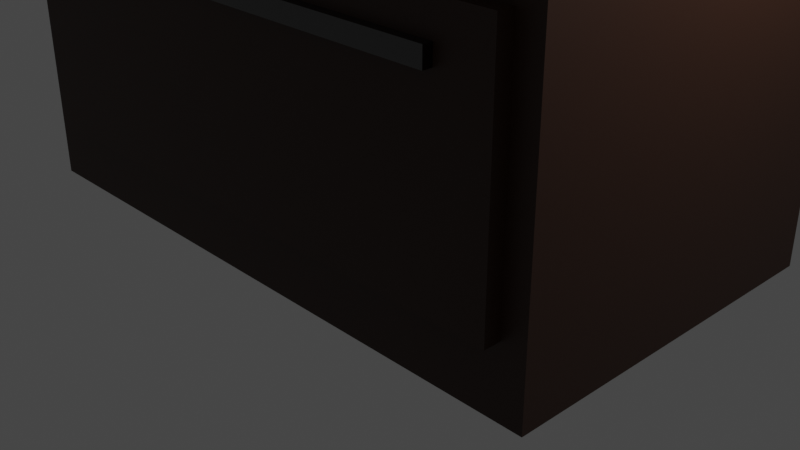 # Source: dresser.blend  (saved by Blender 2.93.21; exported with 4.5.12 LTS)
import bpy
from mathutils import Matrix  # noqa: F401  (used for matrix-valued properties, if any)

bpy.ops.wm.read_factory_settings(use_empty=True)
scene = bpy.context.scene
scene.name = 'Scene'

# ---- collections
col_collection = bpy.data.collections.new('Collection'); scene.collection.children.link(col_collection)

# ---- materials (node trees are filled in below, after node groups)
mat_wood = bpy.data.materials.new('Wood')
mat_wood.alpha_threshold = 0.0
mat_wood.use_transparent_shadow = False
mat_wood.line_color = (0.0, 0.0, 0.0, 1.0)
mat_metal = bpy.data.materials.new('Metal')
mat_metal.use_transparent_shadow = False

# ---- material node trees
mat_wood.use_nodes = True; mat_wood.node_tree.nodes.clear()
_N = mat_wood.node_tree.nodes; _L = mat_wood.node_tree.links
n0 = _N.new('ShaderNodeOutputMaterial'); n0.name = 'Material Output'; n0.location = (300, 300)
n1 = _N.new('ShaderNodeBsdfPrincipled'); n1.name = 'Principled BSDF'; n1.location = (10, 300)
n1.distribution = 'GGX'
n1.subsurface_method = 'BURLEY'
n1.inputs[0].default_value = (0.0367, 0.01281, 0.005525, 1.0)
n1.inputs[2].default_value = 0.4955
n1.inputs[3].default_value = 1.45
n1.inputs[27].default_value = (0.0, 0.0, 0.0, 1.0)
n1.inputs[28].default_value = 1.0
_L.new(n1.outputs[0], n0.inputs[0])
n0.is_active_output = True
mat_metal.use_nodes = True; mat_metal.node_tree.nodes.clear()
_N = mat_metal.node_tree.nodes; _L = mat_metal.node_tree.links
n0 = _N.new('ShaderNodeBsdfPrincipled'); n0.name = 'Principled BSDF'; n0.location = (10, 300)
n0.distribution = 'GGX'
n0.subsurface_method = 'BURLEY'
n0.inputs[0].default_value = (0.1301, 0.1301, 0.1301, 1.0)
n0.inputs[1].default_value = 1.0
n0.inputs[2].default_value = 0.1909
n0.inputs[3].default_value = 1.45
n0.inputs[27].default_value = (0.0, 0.0, 0.0, 1.0)
n0.inputs[28].default_value = 1.0
n1 = _N.new('ShaderNodeOutputMaterial'); n1.name = 'Material Output'; n1.location = (300, 300)
_L.new(n0.outputs[0], n1.inputs[0])
n1.is_active_output = True

# ---- world
world_world = bpy.data.worlds.new('World'); scene.world = world_world
world_world.use_nodes = True; world_world.node_tree.nodes.clear()
_N = world_world.node_tree.nodes; _L = world_world.node_tree.links
n0 = _N.new('ShaderNodeOutputWorld'); n0.name = 'World Output'; n0.location = (300, 300)
n1 = _N.new('ShaderNodeBackground'); n1.name = 'Background'; n1.location = (10, 300)
n1.inputs[0].default_value = (0.05088, 0.05088, 0.05088, 1.0)
_L.new(n1.outputs[0], n0.inputs[0])
n0.is_active_output = True
world_world.color = (0.05088, 0.05088, 0.05088)
world_world.use_sun_shadow = False
world_world.sun_shadow_jitter_overblur = 0.0

# ---- cameras
cam_camera = bpy.data.cameras.new('Camera')
cam_camera.clip_end = 100.0
cam_camera.ortho_scale = 7.314

# ---- lights
light_light = bpy.data.lights.new('Light', 'POINT')
light_light.transmission_factor = 0.0
light_light.energy = 1000.0
light_light.shadow_soft_size = 0.1
light_light.shadow_maximum_resolution = 0.006
light_light.use_absolute_resolution = True

# ---- meshes
me_cube = bpy.data.meshes.new('Cube')
me_cube.from_pydata([(1.0, 1.0, 1.0), (1.0, 1.0, -1.0), (1.0, -1.0, 1.0), (1.0, -1.0, -1.0), (-1.0, 1.0, 1.0), (-1.0, 1.0, -1.0), (-1.0, -1.0, 1.0), (-1.0, -1.0, -1.0), (1.0, 1.0, 0.6532), (1.0, 1.0, -0.6313), (-1.0, -1.0, -0.6313), (-1.0, -1.0, 0.6532), (1.0, -1.0, 0.6532), (1.0, -1.0, -0.6313), (-1.0, 1.0, 0.6532), (-1.0, 1.0, -0.6313), (0.9237, 1.0, -1.0), (-0.8797, 1.0, -1.0), (0.9237, -1.0, 1.0), (-0.8797, -1.0, 1.0), (-0.8797, -1.0, -1.0), (0.9237, -1.0, -1.0), (-0.8797, 1.0, 1.0), (0.9237, 1.0, 1.0), (-0.8797, 1.0, -0.6313), (0.9237, 1.0, -0.6313), (-0.8797, 1.0, 0.6532), (0.9237, 1.0, 0.6532), (0.9237, -1.0, -0.6313), (-0.8797, -1.0, -0.6313), (0.9237, -1.0, 0.6532), (-0.8797, -1.0, 0.6532), (0.9237, -1.087, -0.6313), (-0.8797, -1.087, -0.6313), (0.9237, -1.087, 0.6532), (-0.8797, -1.087, 0.6532), (1.0, 1.0, 0.4884), (-1.0, -1.0, 0.4884), (1.0, -1.0, 0.4884), (-1.0, 1.0, 0.4884), (0.9237, -1.0, 0.4884), (-0.8797, -1.0, 0.4884), (-0.8797, 1.0, 0.4884), (0.9237, 1.0, 0.4884), (0.9237, -1.087, 0.4884), (-0.8797, -1.087, 0.4884), (1.0, 1.0, 0.3936), (1.0, -1.0, 0.3936), (-1.0, 1.0, 0.3936), (0.9237, -1.0, 0.3936), (-0.8797, -1.0, 0.3936), (-0.8797, 1.0, 0.3936), (0.9237, 1.0, 0.3936), (0.9237, -1.087, 0.3936), (-0.8797, -1.087, 0.3936), (-1.0, -1.0, 0.3936), (0.7584, 1.0, -1.0), (-0.7257, 1.0, -1.0), (0.7584, -1.0, 1.0), (-0.7257, -1.0, 1.0), (-0.7257, -1.0, -1.0), (0.7584, -1.0, -1.0), (-0.7257, 1.0, 1.0), (0.7584, 1.0, 1.0), (-0.7257, 1.0, -0.6313), (0.7584, 1.0, -0.6313), (-0.7257, 1.0, 0.6532), (0.7584, 1.0, 0.6532), (0.7584, -1.0, -0.6313), (-0.7257, -1.0, -0.6313), (0.7584, -1.0, 0.6532), (-0.7257, -1.0, 0.6532), (0.7584, -1.087, -0.6313), (-0.7257, -1.087, -0.6313), (0.7584, -1.087, 0.6532), (-0.7257, -1.087, 0.6532), (0.7584, -1.087, 0.4884), (-0.7257, -1.087, 0.4884), (-0.7257, 1.0, 0.4884), (0.7584, 1.0, 0.4884), (-0.7257, 1.0, 0.3936), (0.7584, 1.0, 0.3936), (0.7584, -1.087, 0.3936), (-0.7257, -1.087, 0.3936), (0.7584, -1.138, 0.4884), (-0.7257, -1.138, 0.4884), (0.7584, -1.138, 0.3936), (-0.7257, -1.138, 0.3936)], [], [(22, 4, 6, 19), (31, 19, 6, 11), (11, 6, 4, 14), (16, 1, 3, 21), (8, 0, 2, 12), (27, 23, 0, 8), (16, 25, 9, 1), (43, 27, 8, 36), (1, 9, 13, 3), (36, 8, 12, 38), (7, 10, 15, 5), (37, 11, 14, 39), (20, 29, 10, 7), (41, 31, 11, 37), (38, 12, 30, 40), (50, 29, 33, 54), (3, 13, 28, 21), (60, 69, 29, 20), (39, 14, 26, 42), (79, 67, 27, 43), (5, 15, 24, 17), (56, 65, 25, 16), (14, 4, 22, 26), (67, 63, 23, 27), (5, 17, 20, 7), (56, 16, 21, 61), (12, 2, 18, 30), (71, 59, 19, 31), (0, 23, 18, 2), (62, 22, 19, 59), (77, 75, 35, 45), (71, 31, 35, 75), (68, 28, 32, 72), (40, 30, 34, 44), (49, 40, 44, 53), (83, 77, 45, 54), (81, 79, 43, 52), (48, 39, 42, 51), (31, 41, 45, 35), (47, 38, 40, 49), (50, 41, 37, 55), (55, 37, 39, 48), (46, 36, 38, 47), (52, 43, 36, 46), (25, 52, 46, 9), (9, 46, 47, 13), (10, 55, 48, 15), (29, 50, 55, 10), (13, 47, 49, 28), (15, 48, 51, 24), (65, 81, 52, 25), (73, 83, 54, 33), (28, 49, 53, 32), (41, 50, 54, 45), (32, 53, 82, 72), (72, 82, 83, 73), (24, 51, 80, 64), (64, 80, 81, 65), (51, 42, 78, 80), (80, 78, 79, 81), (53, 44, 76, 82), (83, 82, 86, 87), (29, 69, 73, 33), (69, 68, 72, 73), (30, 70, 74, 34), (70, 71, 75, 74), (44, 34, 74, 76), (76, 74, 75, 77), (23, 63, 58, 18), (63, 62, 59, 58), (30, 18, 58, 70), (70, 58, 59, 71), (17, 57, 60, 20), (57, 56, 61, 60), (26, 22, 62, 66), (66, 62, 63, 67), (17, 24, 64, 57), (57, 64, 65, 56), (42, 26, 66, 78), (78, 66, 67, 79), (21, 28, 68, 61), (61, 68, 69, 60), (86, 84, 85, 87), (82, 76, 84, 86), (76, 77, 85, 84), (77, 83, 87, 85)])
me_cube.polygons.foreach_set('material_index', [0, 0, 2, 0, 2, 0, 0, 0, 2, 2, 2, 2, 0, 0, 0, 0, 0, 0, 0, 0, 0, 0, 0, 0, 0, 0, 0, 0, 0, 0, 0, 0, 0, 0, 0, 0, 0, 0, 0, 0, 0, 2, 2, 0, 0, 2, 2, 0, 0, 0, 0, 0, 0, 0, 0, 0, 0, 0, 0, 0, 0, 1, 0, 0, 0, 0, 0, 0, 0, 0, 0, 0, 0, 0, 0, 0, 0, 0, 0, 0, 0, 0, 1, 1, 1, 1])
_uv = me_cube.uv_layers.new(name='UVMap')
_uv.uv.foreach_set('vector', [0.7917, 0.5, 0.875, 0.5, 0.875, 0.75, 0.7917, 0.75, 0.5417, 0.9167, 0.625, 0.9167, 0.625, 1.0, 0.5417, 1.0, 0.5417, 0.0, 0.625, 0.0, 0.625, 0.25, 0.5417, 0.25, 0.2917, 0.5, 0.375, 0.5, 0.375, 0.75, 0.2917, 0.75, 0.5417, 0.5, 0.625, 0.5, 0.625, 0.75, 0.5417, 0.75, 0.5417, 0.4167, 0.625, 0.4167, 0.625, 0.5, 0.5417, 0.5, 0.375, 0.4167, 0.4583, 0.4167, 0.4583, 0.5, 0.375, 0.5, 0.531, 0.4167, 0.5417, 0.4167, 0.5417, 0.5, 0.531, 0.5, 0.375, 0.5, 0.4583, 0.5, 0.4583, 0.75, 0.375, 0.75, 0.531, 0.5, 0.5417, 0.5, 0.5417, 0.75, 0.531, 0.75, 0.375, 0.0, 0.4583, 0.0, 0.4583, 0.25, 0.375, 0.25, 0.531, 0.0, 0.5417, 0.0, 0.5417, 0.25, 0.531, 0.25, 0.375, 0.9167, 0.4583, 0.9167, 0.4583, 1.0, 0.375, 1.0, 0.531, 0.9167, 0.5417, 0.9167, 0.5417, 1.0, 0.531, 1.0, 0.531, 0.75, 0.5417, 0.75, 0.5417, 0.8333, 0.531, 0.8333, 0.5248, 0.9167, 0.4583, 0.9167, 0.4583, 0.9167, 0.5248, 0.9167, 0.375, 0.75, 0.4583, 0.75, 0.4583, 0.8333, 0.375, 0.8333, 0.375, 0.8889, 0.4583, 0.8889, 0.4583, 0.9167, 0.375, 0.9167, 0.531, 0.25, 0.5417, 0.25, 0.5417, 0.3333, 0.531, 0.3333, 0.531, 0.3889, 0.5417, 0.3889, 0.5417, 0.4167, 0.531, 0.4167, 0.375, 0.25, 0.4583, 0.25, 0.4583, 0.3333, 0.375, 0.3333, 0.375, 0.3889, 0.4583, 0.3889, 0.4583, 0.4167, 0.375, 0.4167, 0.5417, 0.25, 0.625, 0.25, 0.625, 0.3333, 0.5417, 0.3333, 0.5417, 0.3889, 0.625, 0.3889, 0.625, 0.4167, 0.5417, 0.4167, 0.125, 0.5, 0.2083, 0.5, 0.2083, 0.75, 0.125, 0.75, 0.2639, 0.5, 0.2917, 0.5, 0.2917, 0.75, 0.2639, 0.75, 0.5417, 0.75, 0.625, 0.75, 0.625, 0.8333, 0.5417, 0.8333, 0.5417, 0.8889, 0.625, 0.8889, 0.625, 0.9167, 0.5417, 0.9167, 0.625, 0.5, 0.7083, 0.5, 0.7083, 0.75, 0.625, 0.75, 0.7639, 0.5, 0.7917, 0.5, 0.7917, 0.75, 0.7639, 0.75, 0.531, 0.8889, 0.5417, 0.8889, 0.5417, 0.9167, 0.531, 0.9167, 0.5417, 0.8889, 0.5417, 0.9167, 0.5417, 0.9167, 0.5417, 0.8889, 0.4583, 0.8611, 0.4583, 0.8333, 0.4583, 0.8333, 0.4583, 0.8611, 0.531, 0.8333, 0.5417, 0.8333, 0.5417, 0.8333, 0.531, 0.8333, 0.5248, 0.8333, 0.531, 0.8333, 0.531, 0.8333, 0.5248, 0.8333, 0.5248, 0.8889, 0.531, 0.8889, 0.531, 0.9167, 0.5248, 0.9167, 0.5248, 0.3889, 0.531, 0.3889, 0.531, 0.4167, 0.5248, 0.4167, 0.5248, 0.25, 0.531, 0.25, 0.531, 0.3333, 0.5248, 0.3333, 0.5417, 0.9167, 0.531, 0.9167, 0.531, 0.9167, 0.5417, 0.9167, 0.5248, 0.75, 0.531, 0.75, 0.531, 0.8333, 0.5248, 0.8333, 0.5248, 0.9167, 0.531, 0.9167, 0.531, 1.0, 0.5248, 1.0, 0.5248, 0.0, 0.531, 0.0, 0.531, 0.25, 0.5248, 0.25, 0.5248, 0.5, 0.531, 0.5, 0.531, 0.75, 0.5248, 0.75, 0.5248, 0.4167, 0.531, 0.4167, 0.531, 0.5, 0.5248, 0.5, 0.4583, 0.4167, 0.5248, 0.4167, 0.5248, 0.5, 0.4583, 0.5, 0.4583, 0.5, 0.5248, 0.5, 0.5248, 0.75, 0.4583, 0.75, 0.4583, 0.0, 0.5248, 0.0, 0.5248, 0.25, 0.4583, 0.25, 0.4583, 0.9167, 0.5248, 0.9167, 0.5248, 1.0, 0.4583, 1.0, 0.4583, 0.75, 0.5248, 0.75, 0.5248, 0.8333, 0.4583, 0.8333, 0.4583, 0.25, 0.5248, 0.25, 0.5248, 0.3333, 0.4583, 0.3333, 0.4583, 0.3889, 0.5248, 0.3889, 0.5248, 0.4167, 0.4583, 0.4167, 0.4583, 0.8889, 0.5248, 0.8889, 0.5248, 0.9167, 0.4583, 0.9167, 0.4583, 0.8333, 0.5248, 0.8333, 0.5248, 0.8333, 0.4583, 0.8333, 0.531, 0.9167, 0.5248, 0.9167, 0.5248, 0.9167, 0.531, 0.9167, 0.4583, 0.8333, 0.5248, 0.8333, 0.5248, 0.8611, 0.4583, 0.8611, 0.4583, 0.8611, 0.5248, 0.8611, 0.5248, 0.8889, 0.4583, 0.8889, 0.4583, 0.3333, 0.5248, 0.3333, 0.5248, 0.3611, 0.4583, 0.3611, 0.4583, 0.3611, 0.5248, 0.3611, 0.5248, 0.3889, 0.4583, 0.3889, 0.5248, 0.3333, 0.531, 0.3333, 0.531, 0.3611, 0.5248, 0.3611, 0.5248, 0.3611, 0.531, 0.3611, 0.531, 0.3889, 0.5248, 0.3889, 0.5248, 0.8333, 0.531, 0.8333, 0.531, 0.8611, 0.5248, 0.8611, 0.5248, 0.8889, 0.5248, 0.8611, 0.5248, 0.8611, 0.5248, 0.8889, 0.4583, 0.9167, 0.4583, 0.8889, 0.4583, 0.8889, 0.4583, 0.9167, 0.4583, 0.8889, 0.4583, 0.8611, 0.4583, 0.8611, 0.4583, 0.8889, 0.5417, 0.8333, 0.5417, 0.8611, 0.5417, 0.8611, 0.5417, 0.8333, 0.5417, 0.8611, 0.5417, 0.8889, 0.5417, 0.8889, 0.5417, 0.8611, 0.531, 0.8333, 0.5417, 0.8333, 0.5417, 0.8611, 0.531, 0.8611, 0.531, 0.8611, 0.5417, 0.8611, 0.5417, 0.8889, 0.531, 0.8889, 0.7083, 0.5, 0.7361, 0.5, 0.7361, 0.75, 0.7083, 0.75, 0.7361, 0.5, 0.7639, 0.5, 0.7639, 0.75, 0.7361, 0.75, 0.5417, 0.8333, 0.625, 0.8333, 0.625, 0.8611, 0.5417, 0.8611, 0.5417, 0.8611, 0.625, 0.8611, 0.625, 0.8889, 0.5417, 0.8889, 0.2083, 0.5, 0.2361, 0.5, 0.2361, 0.75, 0.2083, 0.75, 0.2361, 0.5, 0.2639, 0.5, 0.2639, 0.75, 0.2361, 0.75, 0.5417, 0.3333, 0.625, 0.3333, 0.625, 0.3611, 0.5417, 0.3611, 0.5417, 0.3611, 0.625, 0.3611, 0.625, 0.3889, 0.5417, 0.3889, 0.375, 0.3333, 0.4583, 0.3333, 0.4583, 0.3611, 0.375, 0.3611, 0.375, 0.3611, 0.4583, 0.3611, 0.4583, 0.3889, 0.375, 0.3889, 0.531, 0.3333, 0.5417, 0.3333, 0.5417, 0.3611, 0.531, 0.3611, 0.531, 0.3611, 0.5417, 0.3611, 0.5417, 0.3889, 0.531, 0.3889, 0.375, 0.8333, 0.4583, 0.8333, 0.4583, 0.8611, 0.375, 0.8611, 0.375, 0.8611, 0.4583, 0.8611, 0.4583, 0.8889, 0.375, 0.8889, 0.5248, 0.8611, 0.531, 0.8611, 0.531, 0.8889, 0.5248, 0.8889, 0.5248, 0.8611, 0.531, 0.8611, 0.531, 0.8611, 0.5248, 0.8611, 0.531, 0.8611, 0.531, 0.8889, 0.531, 0.8889, 0.531, 0.8611, 0.531, 0.8889, 0.5248, 0.8889, 0.5248, 0.8889, 0.531, 0.8889])
me_cube.materials.append(mat_wood)
me_cube.materials.append(mat_metal)
me_cube.materials.append(mat_wood)
me_cube.use_remesh_preserve_volume = False
me_cube.use_remesh_preserve_attributes = False
me_cube.use_mirror_vertex_groups = False
me_cube.update()

# ---- objects
ob_cube = bpy.data.objects.new('Cube', me_cube)
ob_light = bpy.data.objects.new('Light', light_light)
ob_camera = bpy.data.objects.new('Camera', cam_camera)

# ---- transforms, parenting, visibility, modifiers, constraints
ob_cube.location = (0.0, 0.0, 1.924)
ob_cube.scale = (3.269, 1.872, 1.872)
ob_cube.lock_rotations_4d = False
ob_cube.empty_display_type = 'ARROWS'
ob_cube.lineart.crease_threshold = 0.0
ob_light.location = (4.076, 1.005, 5.904)
ob_light.rotation_euler = (0.6503, 0.05522, 1.866)
ob_light.lock_rotations_4d = False
ob_light.empty_display_type = 'ARROWS'
ob_light.color = (0.0, 0.0, 0.0, 0.0)
ob_light.lineart.crease_threshold = 0.0
ob_camera.location = (7.359, -6.926, 4.958)
ob_camera.rotation_euler = (1.109, 0.0, 0.8149)
ob_camera.lock_rotations_4d = False
ob_camera.empty_display_type = 'ARROWS'
ob_camera.color = (0.0, 0.0, 0.0, 0.0)
ob_camera.display_type = 'WIRE'
ob_camera.lineart.crease_threshold = 0.0

# ---- collection membership
col_collection.objects.link(ob_cube)
col_collection.objects.link(ob_light)
col_collection.objects.link(ob_camera)

# ---- scene / render settings (as saved in the file)
scene.camera = ob_camera
scene.frame_start = 1; scene.frame_end = 250; scene.frame_set(1)
scene.render.engine = 'BLENDER_EEVEE_NEXT'
scene.cycles.use_denoising = False
scene.cycles.samples = 128
scene.cycles.sampling_pattern = 'TABULATED_SOBOL'
scene.cycles.use_adaptive_sampling = False
scene.cycles.use_light_tree = False
scene.view_settings.view_transform = 'Filmic'
bpy.context.view_layer.update()
